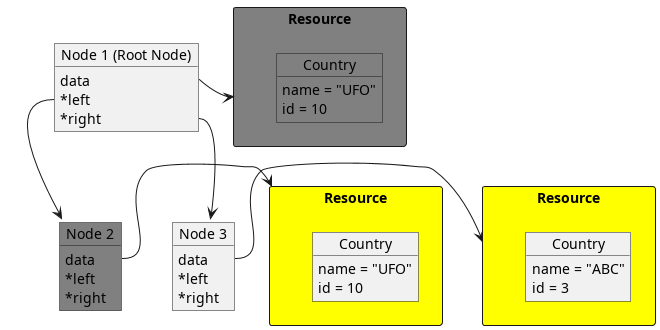

The diagram above was rendered by PlantUML. Its source (embedded in the PNG):
@startuml
 skinparam classAttributeIconSize 0
 package "Resource" as R1 <<Rectangle>> #yellow {
     object "Country" as Country1
     Country1 : name = "UFO"
     Country1 : id = 10
 }

 package "Resource" as R1c <<Rectangle>> #grey {
     object "Country" as Country1c #grey
     Country1c : name = "UFO"
     Country1c : id = 10
 }

 package "Resource" as R2 <<Rectangle>> #yellow {
     object "Country" as Country2
     Country2 : name = "ABC"
     Country2 : id = 3
 }

 object "Node 1 (Root Node)" as node1
 node1 : data
 node1 : *left
 node1 : *right

 node1::data -> R1c

 object "Node 2" as node2 #grey
 node2 : data
 node2 : *left
 node2 : *right

 node2::data -> R1

 object "Node 3" as node3
 node3 : data
 node3 : *left
 node3 : *right

 node3::data -> R2

 node1::left --> node2
 node1::right --> node3
@enduml